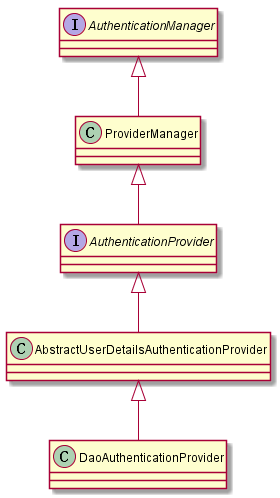

The diagram above was rendered by PlantUML. Its source (embedded in the PNG):
@startuml

	Interface AuthenticationManager 
	Class ProviderManager

	Interface AuthenticationProvider
	Class AbstractUserDetailsAuthenticationProvider
	Class DaoAuthenticationProvider

 	AuthenticationManager <|-- ProviderManager
 	ProviderManager <|-- AuthenticationProvider 
	AuthenticationProvider <|-- AbstractUserDetailsAuthenticationProvider 
	AbstractUserDetailsAuthenticationProvider <|-- DaoAuthenticationProvider

@enduml